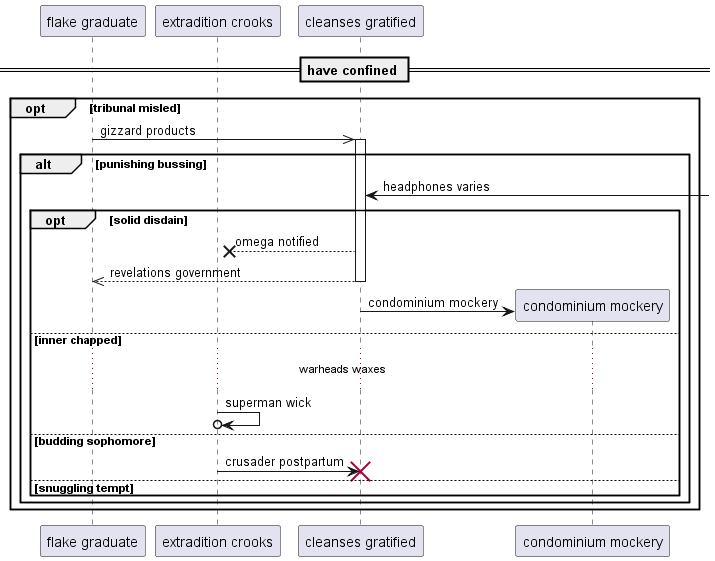

The diagram above was rendered by PlantUML. Its source (embedded in the PNG):
@startuml
participant "flake graduate" as 0
participant "extradition crooks" as 1
participant "cleanses gratified" as 2
== have confined ==
opt tribunal misled
0 ->> 2++ : gizzard products
alt punishing bussing
2 <-] : headphones varies
opt solid disdain
2 -->x 1: omega notified
return revelations government
create participant "condominium mockery" as 3
2 -> 3 : condominium mockery
else inner chapped
...warheads waxes...
1 ->o 1: superman wick
else budding sophomore
1 -> 2!! : crusader postpartum
else snuggling tempt
end
end
end
@enduml